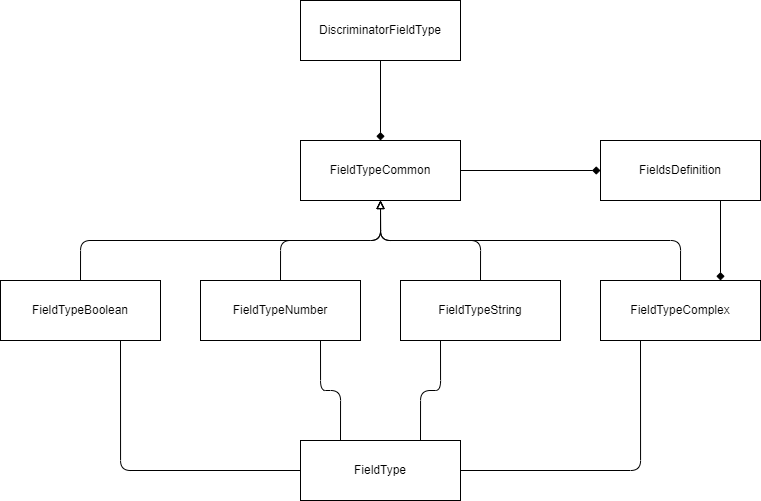

The diagram above was exported from draw.io. Its source (the exported page's mxGraphModel, read from the mxfile embedded in the PNG):
<mxGraphModel dx="753" dy="1632" grid="1" gridSize="10" guides="1" tooltips="1" connect="1" arrows="1" fold="1" page="1" pageScale="1" pageWidth="827" pageHeight="1169" math="0" shadow="0">
  <root>
    <mxCell id="0" />
    <mxCell id="1" parent="0" />
    <mxCell id="25" style="edgeStyle=orthogonalEdgeStyle;html=1;exitX=0.5;exitY=1;exitDx=0;exitDy=0;entryX=0.5;entryY=0;entryDx=0;entryDy=0;endArrow=diamond;endFill=1;" edge="1" parent="1" source="2" target="6">
      <mxGeometry relative="1" as="geometry" />
    </mxCell>
    <mxCell id="2" value="DiscriminatorFieldType" style="rounded=0;whiteSpace=wrap;html=1;" parent="1" vertex="1">
      <mxGeometry x="340" y="-160" width="160" height="60" as="geometry" />
    </mxCell>
    <mxCell id="23" style="edgeStyle=orthogonalEdgeStyle;html=1;exitX=0.75;exitY=1;exitDx=0;exitDy=0;entryX=0.75;entryY=0;entryDx=0;entryDy=0;endArrow=diamond;endFill=1;" edge="1" parent="1" source="3" target="7">
      <mxGeometry relative="1" as="geometry" />
    </mxCell>
    <mxCell id="3" value="FieldsDefinition" style="rounded=0;whiteSpace=wrap;html=1;" vertex="1" parent="1">
      <mxGeometry x="640" y="-20" width="160" height="60" as="geometry" />
    </mxCell>
    <mxCell id="15" style="edgeStyle=orthogonalEdgeStyle;html=1;exitX=0;exitY=0.5;exitDx=0;exitDy=0;entryX=0.75;entryY=1;entryDx=0;entryDy=0;endArrow=none;endFill=0;" edge="1" parent="1" source="4" target="5">
      <mxGeometry relative="1" as="geometry" />
    </mxCell>
    <mxCell id="19" style="edgeStyle=orthogonalEdgeStyle;html=1;exitX=0.25;exitY=0;exitDx=0;exitDy=0;entryX=0.75;entryY=1;entryDx=0;entryDy=0;endArrow=none;endFill=0;" edge="1" parent="1" source="4" target="8">
      <mxGeometry relative="1" as="geometry" />
    </mxCell>
    <mxCell id="20" style="edgeStyle=orthogonalEdgeStyle;html=1;exitX=0.75;exitY=0;exitDx=0;exitDy=0;entryX=0.25;entryY=1;entryDx=0;entryDy=0;endArrow=none;endFill=0;" edge="1" parent="1" source="4" target="9">
      <mxGeometry relative="1" as="geometry" />
    </mxCell>
    <mxCell id="21" style="edgeStyle=orthogonalEdgeStyle;html=1;exitX=1;exitY=0.5;exitDx=0;exitDy=0;entryX=0.25;entryY=1;entryDx=0;entryDy=0;endArrow=none;endFill=0;" edge="1" parent="1" source="4" target="7">
      <mxGeometry relative="1" as="geometry" />
    </mxCell>
    <mxCell id="4" value="FieldType" style="rounded=0;whiteSpace=wrap;html=1;" vertex="1" parent="1">
      <mxGeometry x="340" y="280" width="160" height="60" as="geometry" />
    </mxCell>
    <mxCell id="11" style="edgeStyle=orthogonalEdgeStyle;html=1;exitX=0.5;exitY=0;exitDx=0;exitDy=0;entryX=0.5;entryY=1;entryDx=0;entryDy=0;endArrow=block;endFill=0;" edge="1" parent="1" source="5" target="6">
      <mxGeometry relative="1" as="geometry" />
    </mxCell>
    <mxCell id="5" value="FieldTypeBoolean" style="rounded=0;whiteSpace=wrap;html=1;" vertex="1" parent="1">
      <mxGeometry x="40" y="120" width="160" height="60" as="geometry" />
    </mxCell>
    <mxCell id="24" style="edgeStyle=orthogonalEdgeStyle;html=1;exitX=1;exitY=0.5;exitDx=0;exitDy=0;entryX=0;entryY=0.5;entryDx=0;entryDy=0;endArrow=diamond;endFill=1;" edge="1" parent="1" source="6" target="3">
      <mxGeometry relative="1" as="geometry" />
    </mxCell>
    <mxCell id="6" value="FieldTypeCommon" style="rounded=0;whiteSpace=wrap;html=1;" vertex="1" parent="1">
      <mxGeometry x="340" y="-20" width="160" height="60" as="geometry" />
    </mxCell>
    <mxCell id="14" style="edgeStyle=orthogonalEdgeStyle;html=1;exitX=0.5;exitY=0;exitDx=0;exitDy=0;endArrow=block;endFill=0;" edge="1" parent="1" source="7">
      <mxGeometry relative="1" as="geometry">
        <mxPoint x="420" y="40" as="targetPoint" />
      </mxGeometry>
    </mxCell>
    <mxCell id="7" value="FieldTypeComplex" style="rounded=0;whiteSpace=wrap;html=1;" vertex="1" parent="1">
      <mxGeometry x="640" y="120" width="160" height="60" as="geometry" />
    </mxCell>
    <mxCell id="12" style="edgeStyle=orthogonalEdgeStyle;html=1;exitX=0.5;exitY=0;exitDx=0;exitDy=0;endArrow=block;endFill=0;" edge="1" parent="1" source="8">
      <mxGeometry relative="1" as="geometry">
        <mxPoint x="420" y="40" as="targetPoint" />
      </mxGeometry>
    </mxCell>
    <mxCell id="8" value="FieldTypeNumber" style="rounded=0;whiteSpace=wrap;html=1;" vertex="1" parent="1">
      <mxGeometry x="240" y="120" width="160" height="60" as="geometry" />
    </mxCell>
    <mxCell id="13" style="edgeStyle=orthogonalEdgeStyle;html=1;exitX=0.5;exitY=0;exitDx=0;exitDy=0;entryX=0.5;entryY=1;entryDx=0;entryDy=0;endArrow=block;endFill=0;" edge="1" parent="1" source="9" target="6">
      <mxGeometry relative="1" as="geometry" />
    </mxCell>
    <mxCell id="9" value="FieldTypeString" style="rounded=0;whiteSpace=wrap;html=1;" vertex="1" parent="1">
      <mxGeometry x="440" y="120" width="160" height="60" as="geometry" />
    </mxCell>
  </root>
</mxGraphModel>